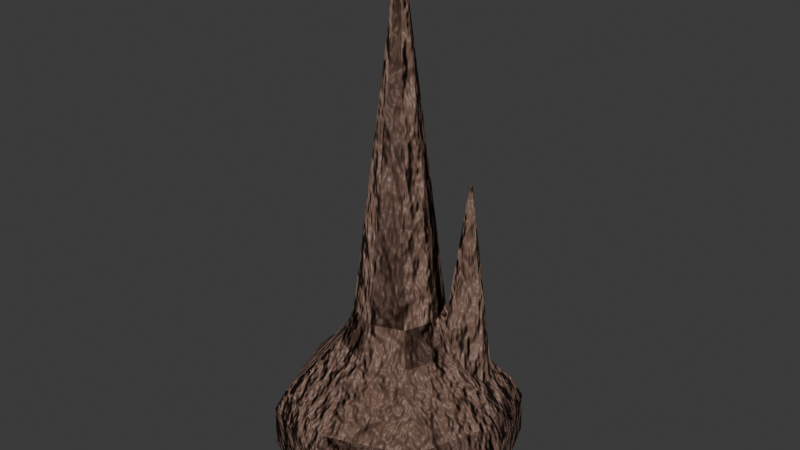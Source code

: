 # Source: Stalagtite.blend  (saved by Blender 4.4.30; exported with 4.5.12 LTS)
import bpy
from mathutils import Matrix  # noqa: F401  (used for matrix-valued properties, if any)

bpy.ops.wm.read_factory_settings(use_empty=True)
scene = bpy.context.scene
scene.name = 'Scene'

# ---- collections
col_collection = bpy.data.collections.new('Collection'); scene.collection.children.link(col_collection)

# ---- materials (node trees are filled in below, after node groups)
mat_material = bpy.data.materials.new('Material')
mat_material.alpha_threshold = 0.0
mat_material.roughness = 0.5
mat_material.line_color = (0.0, 0.0, 0.0, 1.0)

# ---- material node trees
mat_material.use_nodes = True; mat_material.node_tree.nodes.clear()
_N = mat_material.node_tree.nodes; _L = mat_material.node_tree.links
n0 = _N.new('ShaderNodeOutputMaterial'); n0.name = 'Material Output'; n0.location = (284, 298)
n1 = _N.new('ShaderNodeBsdfPrincipled'); n1.name = 'Principled BSDF'; n1.location = (-326, 274)
n1.inputs[0].default_value = (0.1832, 0.1063, 0.07828, 1.0)
n1.inputs[3].default_value = 1.45
n2 = _N.new('ShaderNodeTexNoise'); n2.name = 'Noise Texture'; n2.location = (18, 192)
n2.inputs[2].default_value = 16.2
_L.new(n1.outputs[0], n0.inputs[0])
_L.new(n2.outputs[1], n0.inputs[2])
n0.is_active_output = True

# ---- world
world_world = bpy.data.worlds.new('World'); scene.world = world_world
world_world.use_nodes = True; world_world.node_tree.nodes.clear()
_N = world_world.node_tree.nodes; _L = world_world.node_tree.links
n0 = _N.new('ShaderNodeOutputWorld'); n0.name = 'World Output'; n0.location = (300, 300)
n1 = _N.new('ShaderNodeBackground'); n1.name = 'Background'; n1.location = (10, 300)
n1.inputs[0].default_value = (0.05088, 0.05088, 0.05088, 1.0)
_L.new(n1.outputs[0], n0.inputs[0])
n0.is_active_output = True
world_world.color = (0.05088, 0.05088, 0.05088)
world_world.sun_shadow_jitter_overblur = 0.0

# ---- meshes
me_cube = bpy.data.meshes.new('Cube')
me_cube.from_pydata([(-1.671e-09, 4.196e-10, 9.767), (1.012, 1.012, 0.4213), (-1.012, -1.012, 0.4213), (1.012, -1.012, 0.4213), (-1.012, 1.012, 0.4213), (2.025, 2.025, -2.854), (-2.025, -2.025, -2.854), (2.025, -2.025, -2.854), (-2.025, 2.025, -2.854), (1.714, -1.714, -3.027), (1.714, 1.714, -3.027), (-2.129, 2.129, -1.449), (2.129, 2.129, -1.449), (2.129, -2.129, -1.449), (0.7612, -0.7612, 1.256), (-2.129, -2.129, -1.449), (-0.7612, 0.7612, 1.256), (0.7612, 0.7612, 1.256), (-0.7612, -0.7612, 1.256), (-4.665e-09, 1.398, 0.4213), (1.236e-08, -1.398, 0.4213), (1.398, 8.978e-09, 0.4213), (-1.398, 1.501e-10, 0.4213), (2.145, -2.145, -2.458), (2.145, 2.145, -2.458), (-2.145, -2.145, -2.458), (-2.145, 2.145, -2.458), (-1.714, 1.714, -3.027), (-1.714, -1.714, -3.027), (2.992e-08, 2.797, -2.854), (2.797, -2.992e-08, -2.854), (-2.797, -1.469e-08, -2.854), (-1.894e-08, -2.797, -2.854), (-1.051, 4.949e-09, 1.256), (-3.05e-08, 2.94, -1.449), (-2.94, -2.309e-09, -1.449), (2.94, 3.497e-08, -1.449), (1.424e-08, -2.94, -1.449), (1.051, 1.659e-09, 1.256), (1.764e-08, -1.051, 1.256), (-7.295e-09, 1.051, 1.256), (2.963, 5.627e-09, -2.458), (8.923e-09, -2.963, -2.458), (-5.627e-09, 2.963, -2.458), (-2.963, 1.353e-09, -2.458), (3.33e-08, 2.351, -3.027), (2.351, -3.32e-08, -3.027), (-2.351, 3.536e-08, -3.027), (1.39e-08, -2.351, -3.027), (0.02333, 0.02333, 9.714), (-0.02333, 0.02333, 9.714), (0.02333, -0.02333, 9.714), (-0.02333, -0.02333, 9.714), (9.73e-10, 0.04548, 9.665), (0.04548, -2.73e-09, 9.665), (-0.04548, 2.73e-09, 9.665), (-2.784e-09, -0.04548, 9.665)], [], [(15, 37, 20, 2), (0, 49, 53, 50), (19, 40, 17, 1), (16, 40, 19, 4), (16, 33, 55, 50), (50, 53, 40, 16), (49, 17, 40, 53), (0, 51, 54, 49), (25, 15, 35, 44), (0, 50, 55, 52), (0, 52, 56, 51), (23, 41, 36, 13), (15, 25, 42, 37), (32, 48, 9, 7), (24, 12, 36, 41), (24, 43, 34, 12), (13, 36, 21, 3), (29, 5, 10, 45), (21, 36, 12, 1), (22, 35, 15, 2), (20, 37, 13, 3), (11, 35, 22, 4), (18, 33, 22, 2), (52, 18, 39, 56), (26, 11, 34, 43), (21, 38, 14, 3), (17, 38, 21, 1), (51, 56, 39, 14), (51, 14, 38, 54), (14, 39, 20, 3), (22, 33, 16, 4), (52, 55, 33, 18), (11, 26, 44, 35), (19, 34, 11, 4), (12, 34, 19, 1), (31, 44, 26, 8), (29, 8, 26, 43), (31, 6, 25, 44), (23, 13, 37, 42), (30, 41, 23, 7), (32, 42, 25, 6), (30, 5, 24, 41), (32, 7, 23, 42), (29, 43, 24, 5), (49, 54, 38, 17), (32, 6, 28, 48), (29, 45, 27, 8), (20, 39, 18, 2), (9, 48, 28, 47, 27, 45, 10, 46), (31, 47, 28, 6), (30, 7, 9, 46), (30, 46, 10, 5), (31, 8, 27, 47)])
me_cube.polygons.foreach_set('use_smooth', [True] * 53)
_uv = me_cube.uv_layers.new(name='UVMap')
_uv.uv.foreach_set('vector', [0.375, 1.0, 0.3793, 0.875, 0.5868, 0.8758, 0.625, 1.0, 0.625, 0.5, 0.625, 0.5054, 0.625, 0.4812, 0.625, 0.4741, 0.5833, 0.3767, 0.6198, 0.3771, 0.6198, 0.5021, 0.5833, 0.5017, 0.6198, 0.2524, 0.6198, 0.3771, 0.5833, 0.3767, 0.5833, 0.252, 0.6198, 0.2524, 0.6207, 0.1282, 0.625, 0.2362, 0.625, 0.2554, 0.625, 0.4741, 0.625, 0.4812, 0.6198, 0.3771, 0.6198, 0.2524, 0.625, 0.5054, 0.6198, 0.5021, 0.6198, 0.3771, 0.625, 0.4812, 0.625, 0.75, 0.625, 0.7554, 0.625, 0.7313, 0.625, 0.7241, 0.375, 0.0, 0.375, 0.0, 0.3793, 0.125, 0.375, 0.125, 0.625, 0.25, 0.625, 0.2554, 0.625, 0.2362, 0.625, 0.2295, 0.625, 1.0, 0.625, 1.0, 0.625, 0.9763, 0.625, 0.9741, 0.375, 0.75, 0.375, 0.625, 0.3802, 0.625, 0.3802, 0.75, 0.375, 1.0, 0.375, 1.0, 0.375, 0.875, 0.3793, 0.875, 0.375, 0.875, 0.375, 0.875, 0.3741, 0.75, 0.375, 0.75, 0.375, 0.5, 0.3802, 0.5, 0.3802, 0.625, 0.375, 0.625, 0.375, 0.5, 0.375, 0.375, 0.3802, 0.375, 0.3802, 0.5, 0.3802, 0.75, 0.3802, 0.625, 0.5833, 0.6267, 0.5833, 0.7514, 0.375, 0.375, 0.375, 0.5, 0.3741, 0.5, 0.375, 0.375, 0.5833, 0.6267, 0.3802, 0.625, 0.3802, 0.5, 0.5833, 0.5017, 0.5868, 0.1276, 0.3793, 0.125, 0.375, 0.0, 0.625, 0.003937, 0.5868, 0.8758, 0.3793, 0.875, 0.3802, 0.75, 0.5833, 0.7514, 0.3802, 0.25, 0.3793, 0.125, 0.5868, 0.1276, 0.5833, 0.252, 0.625, 0.004266, 0.6207, 0.1282, 0.5868, 0.1276, 0.625, 0.003937, 0.625, 1.0, 0.625, 1.0, 0.6207, 0.876, 0.625, 0.9763, 0.375, 0.25, 0.3802, 0.25, 0.3802, 0.375, 0.375, 0.375, 0.5833, 0.6267, 0.6198, 0.6271, 0.6198, 0.7518, 0.5833, 0.7514, 0.6198, 0.5021, 0.6198, 0.6271, 0.5833, 0.6267, 0.5833, 0.5017, 0.625, 0.9741, 0.625, 0.9763, 0.6207, 0.876, 0.6198, 0.7518, 0.625, 0.7554, 0.6198, 0.7518, 0.6198, 0.6271, 0.625, 0.7313, 0.6198, 0.7518, 0.6207, 0.876, 0.5868, 0.8758, 0.5833, 0.7514, 0.5868, 0.1276, 0.6207, 0.1282, 0.6198, 0.2524, 0.5833, 0.252, 0.625, 0.2295, 0.625, 0.2362, 0.6207, 0.1282, 0.625, 0.004266, 0.3802, 0.25, 0.375, 0.25, 0.375, 0.125, 0.3793, 0.125, 0.5833, 0.3767, 0.3802, 0.375, 0.3802, 0.25, 0.5833, 0.252, 0.3802, 0.5, 0.3802, 0.375, 0.5833, 0.3767, 0.5833, 0.5017, 0.375, 0.125, 0.375, 0.125, 0.375, 0.25, 0.375, 0.25, 0.375, 0.375, 0.375, 0.25, 0.375, 0.25, 0.375, 0.375, 0.375, 0.125, 0.375, 0.0, 0.375, 0.0, 0.375, 0.125, 0.375, 0.75, 0.3802, 0.75, 0.3793, 0.875, 0.375, 0.875, 0.375, 0.625, 0.375, 0.625, 0.375, 0.75, 0.375, 0.75, 0.375, 0.875, 0.375, 0.875, 0.375, 1.0, 0.375, 1.0, 0.375, 0.625, 0.375, 0.5, 0.375, 0.5, 0.375, 0.625, 0.375, 0.875, 0.375, 0.75, 0.375, 0.75, 0.375, 0.875, 0.375, 0.375, 0.375, 0.375, 0.375, 0.5, 0.375, 0.5, 0.625, 0.7241, 0.625, 0.7313, 0.6198, 0.6271, 0.6198, 0.5021, 0.375, 0.875, 0.375, 1.0, 0.375, 1.0, 0.375, 0.875, 0.375, 0.375, 0.375, 0.375, 0.375, 0.25, 0.375, 0.25, 0.5868, 0.8758, 0.6207, 0.876, 0.625, 1.0, 0.625, 1.0, 0.3741, 0.75, 0.375, 0.875, 0.375, 0.0, 0.375, 0.125, 0.375, 0.25, 0.375, 0.375, 0.3741, 0.5, 0.3715, 0.625, 0.375, 0.125, 0.375, 0.125, 0.375, 0.0, 0.375, 0.0, 0.375, 0.625, 0.375, 0.75, 0.3741, 0.75, 0.3715, 0.625, 0.375, 0.625, 0.3715, 0.625, 0.3741, 0.5, 0.375, 0.5, 0.375, 0.125, 0.375, 0.25, 0.375, 0.25, 0.375, 0.125])
me_cube.materials.append(mat_material)
me_cube.use_mirror_vertex_groups = False
me_cube.update()
me_cube_001 = bpy.data.meshes.new('Cube.001')
me_cube_001.from_pydata([(1.322, 0.8332, 4.468), (-1.671e-09, 4.196e-10, 9.767), (1.923, 1.923, -0.9257), (-1.923, -1.923, -0.9257), (1.923, -1.923, -0.9257), (-1.923, 1.923, -0.9257), (-1.012, -1.012, 0.4213), (1.012, -1.012, 0.4213), (-1.012, 1.012, 0.4213), (2.025, 2.025, -2.854), (-2.025, -2.025, -2.854), (2.025, -2.025, -2.854), (-2.025, 2.025, -2.854), (1.714, -1.714, -3.027), (1.714, 1.714, -3.027), (-2.129, 2.129, -1.449), (2.129, 2.129, -1.449), (2.129, -2.129, -1.449), (0.7612, -0.7612, 1.256), (-2.129, -2.129, -1.449), (-4.13e-08, 2.657, -0.9257), (2.657, 4.13e-08, -0.9257), (-2.657, 1.966e-10, -0.9257), (2.933e-09, -2.657, -0.9257), (-0.7612, 0.7612, 1.256), (0.7612, 0.7612, 1.256), (-0.7612, -0.7612, 1.256), (-4.665e-09, 1.398, 0.4213), (1.236e-08, -1.398, 0.4213), (1.398, 8.978e-09, 0.4213), (-1.398, 1.501e-10, 0.4213), (1.345, 0.8565, 4.414), (2.145, -2.145, -2.458), (2.145, 2.145, -2.458), (-2.145, -2.145, -2.458), (-2.145, 2.145, -2.458), (-1.714, 1.714, -3.027), (1.299, 0.8565, 4.414), (-1.714, -1.714, -3.027), (1.345, 0.8099, 4.414), (2.992e-08, 2.797, -2.854), (2.797, -2.992e-08, -2.854), (-2.797, -1.469e-08, -2.854), (-1.894e-08, -2.797, -2.854), (-1.051, 4.949e-09, 1.256), (1.299, 0.8099, 4.414), (-3.05e-08, 2.94, -1.449), (-2.94, -2.309e-09, -1.449), (2.94, 3.497e-08, -1.449), (1.424e-08, -2.94, -1.449), (1.051, 1.659e-09, 1.256), (1.764e-08, -1.051, 1.256), (-7.295e-09, 1.051, 1.256), (2.963, 5.627e-09, -2.458), (8.923e-09, -2.963, -2.458), (-5.627e-09, 2.963, -2.458), (-2.963, 1.353e-09, -2.458), (3.33e-08, 2.351, -3.027), (2.351, -3.32e-08, -3.027), (-2.351, 3.536e-08, -3.027), (1.39e-08, -2.351, -3.027), (0.02333, 0.02333, 9.714), (-0.02333, 0.02333, 9.714), (0.02333, -0.02333, 9.714), (-0.02333, -0.02333, 9.714), (1.322, 0.8787, 4.365), (1.368, 0.8332, 4.365), (1.277, 0.8332, 4.365), (1.322, 0.7877, 4.365), (9.73e-10, 0.04548, 9.665), (0.04548, -2.73e-09, 9.665), (-0.04548, 2.73e-09, 9.665), (-2.784e-09, -0.04548, 9.665), (1.746, 0.4098, -0.1032), (1.326, 0.296, 0.4213), (1.408, 1.408, -0.2096), (1.769, 1.28, -0.4702), (1.938, 0.8332, -0.4559), (1.322, 0.2958, 0.4297), (0.8365, 0.8332, 0.9773), (0.8367, 0.8367, 0.9722), (0.8627, 0.7432, 1.032), (0.9115, 0.6241, 1.077), (0.9759, 0.487, 1.048), (0.9338, 0.5673, 1.077), (0.8667, 1.095, 0.4213), (0.9202, 1.235, 0.2312), (1.322, 1.425, -0.1791)], [], [(39, 73, 77, 66), (1, 61, 69, 62), (52, 27, 8, 24), (29, 50, 18, 7), (62, 69, 52, 24), (64, 71, 44, 26), (45, 67, 79, 81, 82, 84, 83), (1, 63, 70, 61), (1, 62, 71, 64), (1, 64, 72, 63), (16, 46, 20, 2), (35, 15, 46, 55), (22, 47, 19, 3), (21, 48, 16, 2), (33, 16, 48, 53), (15, 35, 56, 47), (51, 28, 7, 18), (49, 23, 3, 19), (15, 47, 22, 5), (17, 32, 53, 48), (17, 48, 21, 4), (23, 49, 17, 4), (23, 4, 7, 28), (16, 33, 55, 46), (39, 68, 78, 74, 73), (21, 29, 7, 4), (22, 30, 8, 5), (22, 3, 6, 30), (31, 66, 77, 76), (20, 5, 8, 27), (23, 28, 6, 3), (34, 19, 47, 56), (63, 72, 51, 18), (61, 25, 52, 69), (27, 52, 25, 80, 85), (30, 44, 24, 8), (18, 50, 70, 63), (24, 44, 71, 62), (26, 44, 30, 6), (26, 51, 72, 64), (40, 9, 14, 57), (2, 20, 27, 85, 86, 87, 75), (42, 56, 35, 12), (40, 12, 35, 55), (40, 55, 33, 9), (42, 10, 34, 56), (41, 53, 32, 11), (43, 54, 34, 10), (53, 41, 9, 33), (45, 83, 78, 68), (43, 11, 32, 54), (37, 86, 85, 80, 79, 67), (43, 60, 13, 11), (32, 17, 49, 54), (40, 57, 36, 12), (13, 60, 38, 59, 36, 57, 14, 58), (41, 58, 14, 9), (42, 59, 38, 10), (42, 12, 36, 59), (43, 10, 38, 60), (61, 70, 50, 25), (28, 51, 26, 6), (0, 31, 65, 37), (41, 11, 13, 58), (0, 39, 66, 31), (31, 76, 75, 87, 65), (34, 54, 49, 19), (78, 83, 84, 82, 81, 79, 80, 25, 50, 29, 74), (0, 37, 67, 45), (20, 46, 15, 5), (37, 65, 87, 86), (0, 45, 68, 39), (21, 2, 75, 76, 77, 73, 74, 29)])
me_cube_001.polygons.foreach_set('use_smooth', [True] * 73)
_uv = me_cube_001.uv_layers.new(name='UVMap')
_uv.uv.foreach_set('vector', [0.625, 0.7554, 0.625, 0.7718, 0.625, 0.6449, 0.625, 0.7313, 0.625, 0.5, 0.625, 0.5054, 0.625, 0.4812, 0.625, 0.4741, 0.6198, 0.3771, 0.5833, 0.3767, 0.5833, 0.252, 0.6198, 0.2524, 0.5833, 0.6267, 0.6198, 0.6271, 0.6198, 0.7518, 0.5833, 0.7514, 0.625, 0.4741, 0.625, 0.4812, 0.6198, 0.3771, 0.6198, 0.2524, 0.625, 0.2295, 0.625, 0.2362, 0.6207, 0.1282, 0.625, 0.004266, 0.625, 0.2295, 0.625, 0.2362, 0.625, 0.1668, 0.625, 0.1396, 0.625, 0.1026, 0.625, 0.08461, 0.625, 0.05651, 0.625, 0.75, 0.625, 0.7554, 0.625, 0.7313, 0.625, 0.7241, 0.625, 0.25, 0.625, 0.2554, 0.625, 0.2362, 0.625, 0.2295, 0.625, 1.0, 0.625, 1.0, 0.625, 0.9763, 0.625, 0.9741, 0.3802, 0.5, 0.3802, 0.375, 0.4167, 0.3753, 0.4167, 0.5003, 0.375, 0.25, 0.3802, 0.25, 0.3802, 0.375, 0.375, 0.375, 0.4132, 0.1254, 0.3793, 0.125, 0.375, 0.0, 0.375, 0.0, 0.4167, 0.6253, 0.3802, 0.625, 0.3802, 0.5, 0.4167, 0.5003, 0.375, 0.5, 0.3802, 0.5, 0.3802, 0.625, 0.375, 0.625, 0.3802, 0.25, 0.375, 0.25, 0.375, 0.125, 0.3793, 0.125, 0.6207, 0.876, 0.5868, 0.8758, 0.5833, 0.7514, 0.6198, 0.7518, 0.3793, 0.875, 0.4132, 0.8752, 0.375, 1.0, 0.375, 1.0, 0.3802, 0.25, 0.3793, 0.125, 0.4132, 0.1254, 0.4167, 0.2504, 0.3802, 0.75, 0.375, 0.75, 0.375, 0.625, 0.3802, 0.625, 0.3802, 0.75, 0.3802, 0.625, 0.4167, 0.6253, 0.4167, 0.7503, 0.4132, 0.8752, 0.3793, 0.875, 0.3802, 0.75, 0.4167, 0.7503, 0.4132, 0.8752, 0.4167, 0.7503, 0.5833, 0.7514, 0.5868, 0.8758, 0.3802, 0.5, 0.375, 0.5, 0.375, 0.375, 0.3802, 0.375, 0.625, 0.9741, 0.625, 0.9763, 0.625, 0.8873, 0.625, 0.8861, 0.625, 0.7718, 0.4167, 0.6253, 0.5833, 0.6267, 0.5833, 0.7514, 0.4167, 0.7503, 0.4132, 0.1254, 0.5868, 0.1276, 0.5833, 0.252, 0.4167, 0.2504, 0.4132, 0.1254, 0.375, 0.0, 0.625, 0.003937, 0.5868, 0.1276, 0.625, 0.7241, 0.625, 0.7313, 0.625, 0.6449, 0.625, 0.5199, 0.4167, 0.3753, 0.4167, 0.2504, 0.5833, 0.252, 0.5833, 0.3767, 0.4132, 0.8752, 0.5868, 0.8758, 0.625, 1.0, 0.375, 1.0, 0.375, 0.0, 0.375, 0.0, 0.3793, 0.125, 0.375, 0.125, 0.625, 0.9741, 0.625, 0.9763, 0.6207, 0.876, 0.6198, 0.7518, 0.625, 0.5054, 0.6198, 0.5021, 0.6198, 0.3771, 0.625, 0.4812, 0.5833, 0.3767, 0.6198, 0.3771, 0.6198, 0.5021, 0.6074, 0.502, 0.5833, 0.4819, 0.5868, 0.1276, 0.6207, 0.1282, 0.6198, 0.2524, 0.5833, 0.252, 0.6198, 0.7518, 0.6198, 0.6271, 0.625, 0.7313, 0.625, 0.7554, 0.6198, 0.2524, 0.6207, 0.1282, 0.625, 0.2362, 0.625, 0.2554, 0.625, 0.004266, 0.6207, 0.1282, 0.5868, 0.1276, 0.625, 0.003937, 0.625, 1.0, 0.6207, 0.876, 0.625, 0.9763, 0.625, 1.0, 0.375, 0.375, 0.375, 0.5, 0.3741, 0.5, 0.375, 0.375, 0.4167, 0.5003, 0.4167, 0.3753, 0.5833, 0.3767, 0.5833, 0.4819, 0.5624, 0.4769, 0.5156, 0.4947, 0.512, 0.5011, 0.375, 0.125, 0.375, 0.125, 0.375, 0.25, 0.375, 0.25, 0.375, 0.375, 0.375, 0.25, 0.375, 0.25, 0.375, 0.375, 0.375, 0.375, 0.375, 0.375, 0.375, 0.5, 0.375, 0.5, 0.375, 0.125, 0.375, 0.0, 0.375, 0.0, 0.375, 0.125, 0.375, 0.625, 0.375, 0.625, 0.375, 0.75, 0.375, 0.75, 0.375, 0.875, 0.375, 0.875, 0.375, 1.0, 0.375, 1.0, 0.375, 0.625, 0.375, 0.625, 0.375, 0.5, 0.375, 0.5, 0.625, 1.0, 0.625, 1.0, 0.625, 0.8873, 0.625, 0.9763, 0.375, 0.875, 0.375, 0.75, 0.375, 0.75, 0.375, 0.875, 0.625, 0.2554, 0.625, 0.2763, 0.625, 0.2365, 0.625, 0.1678, 0.625, 0.1668, 0.625, 0.2362, 0.375, 0.875, 0.375, 0.875, 0.3741, 0.75, 0.375, 0.75, 0.375, 0.75, 0.3802, 0.75, 0.3793, 0.875, 0.375, 0.875, 0.375, 0.375, 0.375, 0.375, 0.375, 0.25, 0.375, 0.25, 0.3741, 0.75, 0.375, 0.875, 0.375, 0.0, 0.375, 0.125, 0.375, 0.25, 0.375, 0.375, 0.3741, 0.5, 0.3715, 0.625, 0.375, 0.625, 0.3715, 0.625, 0.3741, 0.5, 0.375, 0.5, 0.375, 0.125, 0.375, 0.125, 0.375, 0.0, 0.375, 0.0, 0.375, 0.125, 0.375, 0.25, 0.375, 0.25, 0.375, 0.125, 0.375, 0.875, 0.375, 1.0, 0.375, 1.0, 0.375, 0.875, 0.625, 0.7241, 0.625, 0.7313, 0.6198, 0.6271, 0.6198, 0.5021, 0.5868, 0.8758, 0.6207, 0.876, 0.625, 1.0, 0.625, 1.0, 0.625, 0.5, 0.625, 0.5054, 0.625, 0.4812, 0.625, 0.4741, 0.375, 0.625, 0.375, 0.75, 0.3741, 0.75, 0.3715, 0.625, 0.625, 0.75, 0.625, 0.7554, 0.625, 0.7313, 0.625, 0.7241, 0.625, 0.5054, 0.625, 0.5199, 0.625, 0.4207, 0.625, 0.3968, 0.625, 0.4812, 0.375, 1.0, 0.375, 0.875, 0.3793, 0.875, 0.375, 1.0, 0.5837, 0.5913, 0.6107, 0.5547, 0.612, 0.5419, 0.612, 0.5333, 0.61, 0.5148, 0.6077, 0.5023, 0.6074, 0.502, 0.6198, 0.5021, 0.6198, 0.6271, 0.5833, 0.6267, 0.5833, 0.5914, 0.625, 0.25, 0.625, 0.2554, 0.625, 0.2362, 0.625, 0.2295, 0.4167, 0.3753, 0.3802, 0.375, 0.3802, 0.25, 0.4167, 0.2504, 0.625, 0.4741, 0.625, 0.4812, 0.625, 0.3968, 0.625, 0.2763, 0.625, 1.0, 0.625, 1.0, 0.625, 0.9763, 0.625, 0.9741, 0.4167, 0.6253, 0.4167, 0.5003, 0.512, 0.5011, 0.4793, 0.5278, 0.4811, 0.5622, 0.5244, 0.5892, 0.5833, 0.5914, 0.5833, 0.6267])
me_cube_001.materials.append(mat_material)
me_cube_001.use_mirror_vertex_groups = False
me_cube_001.update()
me_cube_003 = bpy.data.meshes.new('Cube.003')
me_cube_003.from_pydata([(-1.671e-09, 4.196e-10, 4.329), (1.923, 1.923, -0.9257), (-1.923, -1.923, -0.9257), (1.923, -1.923, -0.9257), (-1.923, 1.923, -0.9257), (2.025, 2.025, -2.854), (-2.025, -2.025, -2.854), (2.025, -2.025, -2.854), (-2.025, 2.025, -2.854), (1.714, -1.714, -3.027), (1.714, 1.714, -3.027), (-2.129, 2.129, -1.449), (2.129, 2.129, -1.449), (2.129, -2.129, -1.449), (0.09187, 0.09187, 4.179), (0.7612, -0.7612, 0.5804), (-2.129, -2.129, -1.449), (-4.13e-08, 2.657, -0.9257), (2.657, 4.13e-08, -0.9257), (-2.657, 1.966e-10, -0.9257), (2.933e-09, -2.657, -0.9257), (-0.7612, 0.7612, 0.5804), (-0.09187, 0.09187, 4.179), (0.09187, -0.09187, 4.179), (-0.09187, -0.09187, 4.179), (0.7612, 0.7612, 0.5804), (-0.7612, -0.7612, 0.5804), (2.145, -2.145, -2.458), (2.145, 2.145, -2.458), (-2.145, -2.145, -2.458), (-2.145, 2.145, -2.458), (-1.714, 1.714, -3.027), (-1.714, -1.714, -3.027), (2.992e-08, 2.797, -2.854), (2.797, -2.992e-08, -2.854), (-2.797, -1.469e-08, -2.854), (-1.894e-08, -2.797, -2.854), (6.384e-09, 0.1548, 4.112), (-1.051, 4.949e-09, 0.5804), (0.1548, -1.056e-08, 4.112), (-0.1548, 1.056e-08, 4.112), (-6.384e-09, -0.1548, 4.112), (-3.05e-08, 2.94, -1.449), (-2.94, -2.309e-09, -1.449), (2.94, 3.497e-08, -1.449), (1.424e-08, -2.94, -1.449), (1.051, 1.659e-09, 0.5804), (1.764e-08, -1.051, 0.5804), (-7.295e-09, 1.051, 0.5804), (2.963, 5.627e-09, -2.458), (8.923e-09, -2.963, -2.458), (-5.627e-09, 2.963, -2.458), (-2.963, 1.353e-09, -2.458), (-0.02333, 0.02333, 4.306), (0.02333, -0.02333, 4.306), (-0.02333, -0.02333, 4.306), (-0.02, 0.1426, 4.13), (0.1426, -0.02, 4.13), (-0.1426, 0.02, 4.13), (-0.02, -0.1426, 4.13)], [], [(55, 59, 41, 23, 54, 0), (53, 56, 22), (33, 5, 10, 31, 8), (54, 23, 57), (54, 57, 39, 14, 0), (22, 58, 53), (0, 14, 37, 56, 53), (53, 58, 40, 24, 55, 0), (24, 59, 55), (4, 21, 48, 17), (18, 44, 12, 1), (16, 29, 50, 45), (13, 44, 18, 3), (11, 43, 19, 4), (28, 51, 42, 12), (29, 16, 43, 52), (19, 43, 16, 2), (12, 42, 17, 1), (16, 45, 20, 2), (11, 30, 52, 43), (35, 8, 31, 32, 6), (20, 45, 13, 3), (2, 26, 38, 19), (20, 47, 26, 2), (17, 48, 25, 1), (22, 21, 38, 40, 58), (1, 25, 46, 18), (19, 38, 21, 4), (21, 22, 56, 37, 48), (24, 40, 38, 26), (28, 12, 44, 49), (27, 13, 45, 50), (23, 15, 46, 39, 57), (17, 42, 11, 4), (24, 26, 47, 41, 59), (30, 11, 42, 51), (31, 10, 9, 32), (14, 25, 48, 37), (3, 15, 47, 20), (18, 46, 15, 3), (14, 39, 46, 25), (35, 52, 30, 8), (33, 8, 30, 51), (35, 6, 29, 52), (34, 49, 27, 7), (36, 50, 29, 6), (27, 49, 44, 13), (34, 5, 28, 49), (36, 7, 27, 50), (33, 51, 28, 5), (23, 41, 47, 15), (10, 5, 34, 7, 9), (36, 6, 32, 9, 7)])
me_cube_003.polygons.foreach_set('use_smooth', [True] * 53)
_uv = me_cube_003.uv_layers.new(name='UVMap')
_uv.uv.foreach_set('vector', [0.625, 1.0, 0.625, 0.9483, 0.625, 0.9311, 0.625, 0.8966, 0.625, 0.9741, 0.625, 1.0, 0.625, 0.4741, 0.625, 0.4332, 0.625, 0.3966, 0.375, 0.375, 0.375, 0.5, 0.3741, 0.5, 0.375, 0.25, 0.375, 0.25, 0.625, 0.7554, 0.625, 0.7716, 0.625, 0.7152, 0.625, 0.7554, 0.625, 0.7152, 0.625, 0.6964, 0.625, 0.6466, 0.625, 0.75, 0.625, 0.2716, 0.625, 0.2257, 0.625, 0.2554, 0.625, 0.5, 0.625, 0.5216, 0.625, 0.4454, 0.625, 0.4332, 0.625, 0.4741, 0.625, 0.2554, 0.625, 0.2257, 0.625, 0.2104, 0.625, 0.1682, 0.625, 0.2295, 0.625, 0.25, 0.625, 1.0, 0.625, 0.9483, 0.625, 1.0, 0.4167, 0.2504, 0.6198, 0.2524, 0.6198, 0.3771, 0.4167, 0.3753, 0.4167, 0.6253, 0.3802, 0.625, 0.3802, 0.5, 0.4167, 0.5003, 0.375, 1.0, 0.375, 1.0, 0.375, 0.875, 0.3793, 0.875, 0.3802, 0.75, 0.3802, 0.625, 0.4167, 0.6253, 0.4167, 0.7503, 0.3802, 0.25, 0.3793, 0.125, 0.4132, 0.1254, 0.4167, 0.2504, 0.375, 0.5, 0.375, 0.375, 0.3802, 0.375, 0.3802, 0.5, 0.375, 0.0, 0.375, 0.0, 0.3793, 0.125, 0.375, 0.125, 0.4132, 0.1254, 0.3793, 0.125, 0.375, 0.0, 0.375, 0.0, 0.3802, 0.5, 0.3802, 0.375, 0.4167, 0.3753, 0.4167, 0.5003, 0.375, 1.0, 0.3793, 0.875, 0.4132, 0.8752, 0.375, 1.0, 0.3802, 0.25, 0.375, 0.25, 0.375, 0.125, 0.3793, 0.125, 0.375, 0.125, 0.375, 0.25, 0.375, 0.25, 0.375, 0.0, 0.375, 0.0, 0.4132, 0.8752, 0.3793, 0.875, 0.3802, 0.75, 0.4167, 0.7503, 0.375, 0.0, 0.625, 0.004266, 0.6207, 0.1282, 0.4132, 0.1254, 0.4132, 0.8752, 0.6207, 0.876, 0.625, 1.0, 0.375, 1.0, 0.4167, 0.3753, 0.6198, 0.3771, 0.6198, 0.5021, 0.4167, 0.5003, 0.625, 0.2716, 0.6198, 0.2524, 0.6207, 0.1282, 0.625, 0.2104, 0.625, 0.2257, 0.4167, 0.5003, 0.6198, 0.5021, 0.6198, 0.6271, 0.4167, 0.6253, 0.4132, 0.1254, 0.6207, 0.1282, 0.6198, 0.2524, 0.4167, 0.2504, 0.6198, 0.2524, 0.625, 0.3966, 0.625, 0.4332, 0.625, 0.4454, 0.6198, 0.3771, 0.625, 0.1682, 0.625, 0.2104, 0.6207, 0.1282, 0.625, 0.004266, 0.375, 0.5, 0.3802, 0.5, 0.3802, 0.625, 0.375, 0.625, 0.375, 0.75, 0.3802, 0.75, 0.3793, 0.875, 0.375, 0.875, 0.625, 0.7716, 0.6198, 0.7518, 0.6198, 0.6271, 0.625, 0.6964, 0.625, 0.7152, 0.4167, 0.3753, 0.3802, 0.375, 0.3802, 0.25, 0.4167, 0.2504, 0.625, 1.0, 0.625, 1.0, 0.6207, 0.876, 0.625, 0.9311, 0.625, 0.9483, 0.375, 0.25, 0.3802, 0.25, 0.3802, 0.375, 0.375, 0.375, 0.375, 0.25, 0.3741, 0.5, 0.3741, 0.75, 0.375, 0.0, 0.625, 0.5216, 0.6198, 0.5021, 0.6198, 0.3771, 0.625, 0.4454, 0.4167, 0.7503, 0.6198, 0.7518, 0.6207, 0.876, 0.4132, 0.8752, 0.4167, 0.6253, 0.6198, 0.6271, 0.6198, 0.7518, 0.4167, 0.7503, 0.625, 0.6466, 0.625, 0.6964, 0.6198, 0.6271, 0.6198, 0.5021, 0.375, 0.125, 0.375, 0.125, 0.375, 0.25, 0.375, 0.25, 0.375, 0.375, 0.375, 0.25, 0.375, 0.25, 0.375, 0.375, 0.375, 0.125, 0.375, 0.0, 0.375, 0.0, 0.375, 0.125, 0.375, 0.625, 0.375, 0.625, 0.375, 0.75, 0.375, 0.75, 0.375, 0.875, 0.375, 0.875, 0.375, 1.0, 0.375, 1.0, 0.375, 0.75, 0.375, 0.625, 0.3802, 0.625, 0.3802, 0.75, 0.375, 0.625, 0.375, 0.5, 0.375, 0.5, 0.375, 0.625, 0.375, 0.875, 0.375, 0.75, 0.375, 0.75, 0.375, 0.875, 0.375, 0.375, 0.375, 0.375, 0.375, 0.5, 0.375, 0.5, 0.625, 0.8966, 0.625, 0.9311, 0.6207, 0.876, 0.6198, 0.7518, 0.3741, 0.5, 0.375, 0.5, 0.375, 0.625, 0.375, 0.75, 0.3741, 0.75, 0.375, 0.875, 0.375, 1.0, 0.375, 1.0, 0.3741, 0.75, 0.375, 0.75])
me_cube_003.materials.append(mat_material)
me_cube_003.use_mirror_vertex_groups = False
me_cube_003.update()

# ---- objects
ob_cube = bpy.data.objects.new('Cube', me_cube)
ob_cube_001 = bpy.data.objects.new('Cube.001', me_cube_001)
ob_cube_003 = bpy.data.objects.new('Cube.003', me_cube_003)

# ---- transforms, parenting, visibility, modifiers, constraints
ob_cube.location = (0.0, 0.0, 0.0)
ob_cube.lock_rotations_4d = False
ob_cube.empty_display_type = 'ARROWS'
ob_cube.lineart.crease_threshold = 0.0
ob_cube_001.location = (0.0, 0.0, 0.0)
ob_cube_001.lock_rotations_4d = False
ob_cube_001.empty_display_type = 'ARROWS'
ob_cube_001.lineart.crease_threshold = 0.0
ob_cube_003.location = (0.0, 0.0, 0.0)
ob_cube_003.lock_rotations_4d = False
ob_cube_003.empty_display_type = 'ARROWS'
ob_cube_003.lineart.crease_threshold = 0.0

# ---- collection membership
col_collection.objects.link(ob_cube)
col_collection.objects.link(ob_cube_001)
col_collection.objects.link(ob_cube_003)

# ---- scene / render settings (as saved in the file)
scene.frame_start = 1; scene.frame_end = 250; scene.frame_set(1)
scene.render.engine = 'BLENDER_EEVEE_NEXT'
bpy.context.view_layer.update()

# ---- added for rendering (the .blend has no active camera and no usable light): camera, sun
cam_auto = bpy.data.cameras.new('AutoCamera')
cam_auto.lens = 50.0
cam_auto.sensor_width = 36.0
cam_auto.clip_end = 1000.0
ob_auto_camera = bpy.data.objects.new('AutoCamera', cam_auto)
scene.collection.objects.link(ob_auto_camera)
ob_auto_camera.location = (14.1509, -16.981, 14.691)
ob_auto_camera.rotation_euler = (1.09748, -7.21219e-08, 0.694738)
scene.camera = ob_auto_camera
light_auto_sun = bpy.data.lights.new('AutoSun', 'SUN')
light_auto_sun.energy = 3.0
light_auto_sun.angle = 0.0523599
ob_auto_sun = bpy.data.objects.new('AutoSun', light_auto_sun)
scene.collection.objects.link(ob_auto_sun)
ob_auto_sun.rotation_euler = (0.872665, 0.174533, 0.523599)
bpy.context.view_layer.update()
